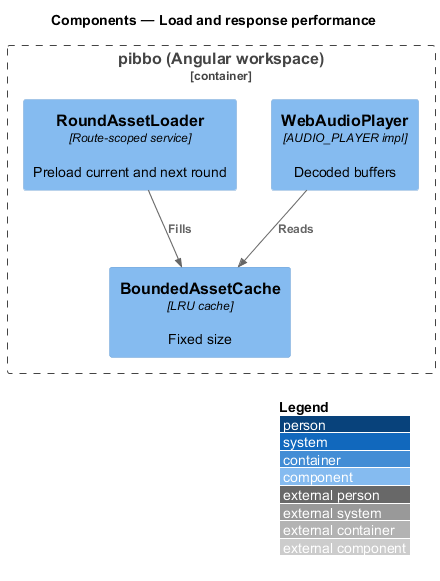

The diagram above was rendered by PlantUML. Its source (embedded in the PNG):
@startuml
!include <C4/C4_Component>
LAYOUT_WITH_LEGEND()
title Components — Load and response performance
Container_Boundary(b, "pibbo (Angular workspace)") {
  Component(loader, "RoundAssetLoader", "Route-scoped service", "Preload current and next round")
  Component(cache, "BoundedAssetCache", "LRU cache", "Fixed size")
  Component(player, "WebAudioPlayer", "AUDIO_PLAYER impl", "Decoded buffers")
}
Rel(loader, cache, "Fills")
Rel(player, cache, "Reads")
@enduml